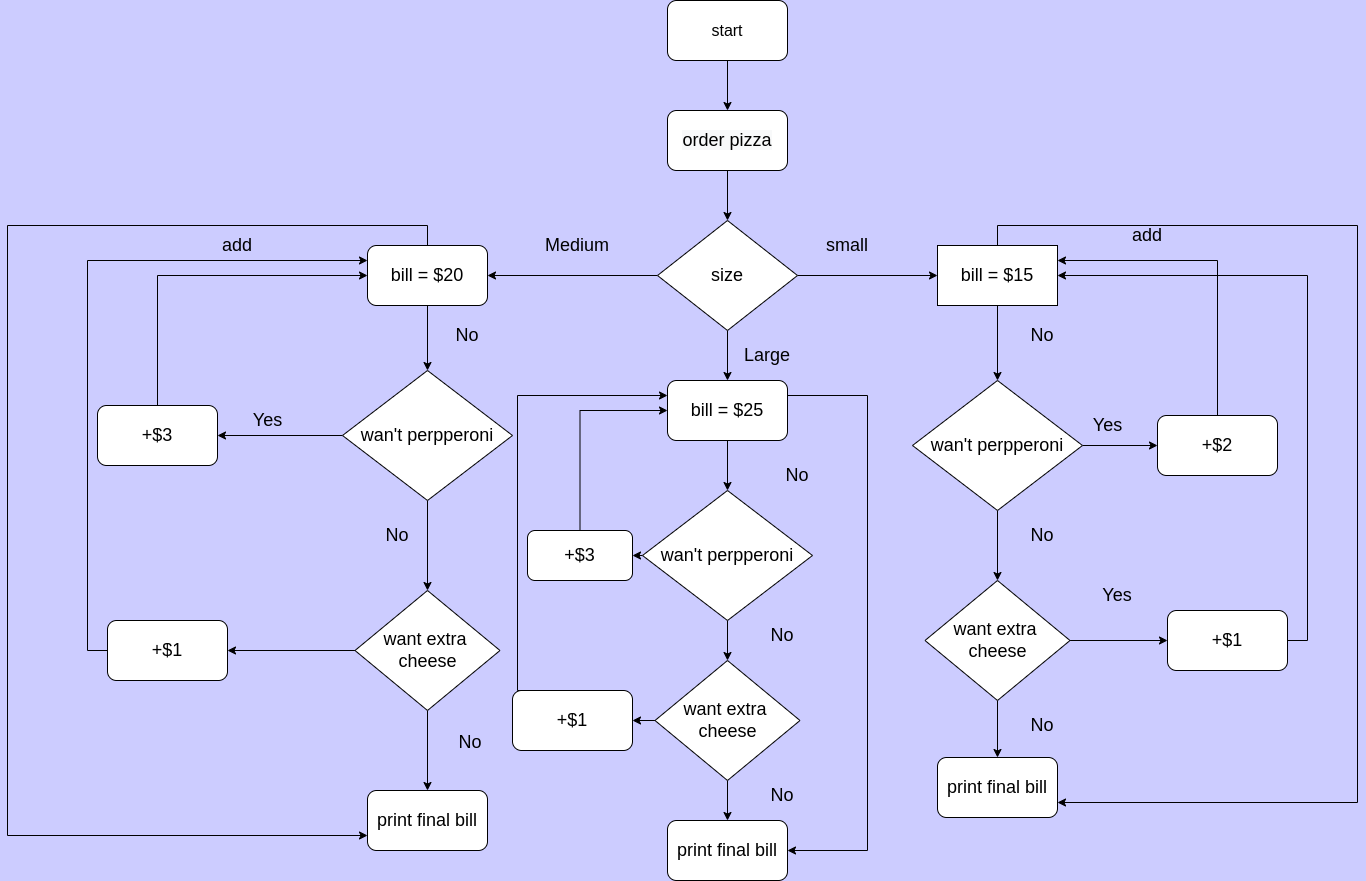

The diagram above was exported from draw.io. Its source (the exported page's mxGraphModel, read from the mxfile embedded in the PNG):
<mxGraphModel dx="2519" dy="773" grid="1" gridSize="10" guides="1" tooltips="1" connect="1" arrows="1" fold="1" page="1" pageScale="1" pageWidth="1169" pageHeight="827" background="#CCCCFF" math="0" shadow="0">
  <root>
    <mxCell id="0" />
    <mxCell id="1" parent="0" />
    <mxCell id="UfKmg79FkmUW0ETAi42f-9" style="edgeStyle=orthogonalEdgeStyle;rounded=0;orthogonalLoop=1;jettySize=auto;html=1;exitX=0.5;exitY=1;exitDx=0;exitDy=0;entryX=0.5;entryY=0;entryDx=0;entryDy=0;fontSize=18;" parent="1" source="UfKmg79FkmUW0ETAi42f-1" target="UfKmg79FkmUW0ETAi42f-6" edge="1">
      <mxGeometry relative="1" as="geometry" />
    </mxCell>
    <mxCell id="UfKmg79FkmUW0ETAi42f-1" value="&lt;font size=&quot;3&quot;&gt;start&lt;/font&gt;" style="rounded=1;whiteSpace=wrap;html=1;" parent="1" vertex="1">
      <mxGeometry x="510" y="70" width="120" height="60" as="geometry" />
    </mxCell>
    <mxCell id="UfKmg79FkmUW0ETAi42f-11" style="edgeStyle=orthogonalEdgeStyle;rounded=0;orthogonalLoop=1;jettySize=auto;html=1;exitX=0.5;exitY=1;exitDx=0;exitDy=0;entryX=0.5;entryY=0;entryDx=0;entryDy=0;fontSize=18;" parent="1" source="UfKmg79FkmUW0ETAi42f-6" target="UfKmg79FkmUW0ETAi42f-10" edge="1">
      <mxGeometry relative="1" as="geometry" />
    </mxCell>
    <mxCell id="UfKmg79FkmUW0ETAi42f-6" value="&lt;span style=&quot;color: rgb(0, 0, 0); font-family: Helvetica; font-size: 18px; font-style: normal; font-variant-ligatures: normal; font-variant-caps: normal; font-weight: 400; letter-spacing: normal; orphans: 2; text-align: center; text-indent: 0px; text-transform: none; widows: 2; word-spacing: 0px; -webkit-text-stroke-width: 0px; background-color: rgb(248, 249, 250); text-decoration-thickness: initial; text-decoration-style: initial; text-decoration-color: initial; float: none; display: inline !important;&quot;&gt;order pizza&lt;/span&gt;" style="rounded=1;whiteSpace=wrap;html=1;fontSize=18;" parent="1" vertex="1">
      <mxGeometry x="510" y="180" width="120" height="60" as="geometry" />
    </mxCell>
    <mxCell id="UfKmg79FkmUW0ETAi42f-13" value="" style="edgeStyle=orthogonalEdgeStyle;rounded=0;orthogonalLoop=1;jettySize=auto;html=1;fontSize=18;" parent="1" source="UfKmg79FkmUW0ETAi42f-10" target="UfKmg79FkmUW0ETAi42f-12" edge="1">
      <mxGeometry relative="1" as="geometry" />
    </mxCell>
    <mxCell id="UfKmg79FkmUW0ETAi42f-42" style="edgeStyle=orthogonalEdgeStyle;rounded=0;orthogonalLoop=1;jettySize=auto;html=1;exitX=0;exitY=0.5;exitDx=0;exitDy=0;entryX=1;entryY=0.5;entryDx=0;entryDy=0;fontSize=18;" parent="1" source="UfKmg79FkmUW0ETAi42f-10" target="UfKmg79FkmUW0ETAi42f-39" edge="1">
      <mxGeometry relative="1" as="geometry" />
    </mxCell>
    <mxCell id="UfKmg79FkmUW0ETAi42f-70" style="edgeStyle=orthogonalEdgeStyle;rounded=0;orthogonalLoop=1;jettySize=auto;html=1;exitX=0.5;exitY=1;exitDx=0;exitDy=0;fontSize=18;" parent="1" source="UfKmg79FkmUW0ETAi42f-10" target="UfKmg79FkmUW0ETAi42f-69" edge="1">
      <mxGeometry relative="1" as="geometry" />
    </mxCell>
    <mxCell id="UfKmg79FkmUW0ETAi42f-10" value="size" style="rhombus;whiteSpace=wrap;html=1;fontSize=18;" parent="1" vertex="1">
      <mxGeometry x="500" y="290" width="140" height="110" as="geometry" />
    </mxCell>
    <mxCell id="UfKmg79FkmUW0ETAi42f-16" value="" style="edgeStyle=orthogonalEdgeStyle;rounded=0;orthogonalLoop=1;jettySize=auto;html=1;fontSize=18;" parent="1" source="UfKmg79FkmUW0ETAi42f-12" target="UfKmg79FkmUW0ETAi42f-15" edge="1">
      <mxGeometry relative="1" as="geometry" />
    </mxCell>
    <mxCell id="UfKmg79FkmUW0ETAi42f-95" style="edgeStyle=orthogonalEdgeStyle;rounded=0;orthogonalLoop=1;jettySize=auto;html=1;exitX=0.5;exitY=0;exitDx=0;exitDy=0;entryX=1;entryY=0.75;entryDx=0;entryDy=0;fontSize=18;" parent="1" source="UfKmg79FkmUW0ETAi42f-12" target="UfKmg79FkmUW0ETAi42f-35" edge="1">
      <mxGeometry relative="1" as="geometry">
        <Array as="points">
          <mxPoint x="840" y="295" />
          <mxPoint x="1200" y="295" />
          <mxPoint x="1200" y="872" />
        </Array>
      </mxGeometry>
    </mxCell>
    <mxCell id="UfKmg79FkmUW0ETAi42f-12" value="bill = $15" style="whiteSpace=wrap;html=1;fontSize=18;" parent="1" vertex="1">
      <mxGeometry x="780" y="315" width="120" height="60" as="geometry" />
    </mxCell>
    <mxCell id="UfKmg79FkmUW0ETAi42f-14" value="small" style="text;html=1;strokeColor=none;fillColor=none;align=center;verticalAlign=middle;whiteSpace=wrap;rounded=0;fontSize=18;" parent="1" vertex="1">
      <mxGeometry x="660" y="300" width="60" height="30" as="geometry" />
    </mxCell>
    <mxCell id="UfKmg79FkmUW0ETAi42f-18" style="edgeStyle=orthogonalEdgeStyle;rounded=0;orthogonalLoop=1;jettySize=auto;html=1;exitX=1;exitY=0.5;exitDx=0;exitDy=0;fontSize=18;" parent="1" source="UfKmg79FkmUW0ETAi42f-15" target="UfKmg79FkmUW0ETAi42f-17" edge="1">
      <mxGeometry relative="1" as="geometry" />
    </mxCell>
    <mxCell id="UfKmg79FkmUW0ETAi42f-24" style="edgeStyle=orthogonalEdgeStyle;rounded=0;orthogonalLoop=1;jettySize=auto;html=1;exitX=0.5;exitY=1;exitDx=0;exitDy=0;entryX=0.5;entryY=0;entryDx=0;entryDy=0;fontSize=18;" parent="1" source="UfKmg79FkmUW0ETAi42f-15" target="UfKmg79FkmUW0ETAi42f-23" edge="1">
      <mxGeometry relative="1" as="geometry" />
    </mxCell>
    <mxCell id="UfKmg79FkmUW0ETAi42f-15" value="wan't perpperoni" style="rhombus;whiteSpace=wrap;html=1;fontSize=18;" parent="1" vertex="1">
      <mxGeometry x="755" y="450" width="170" height="130" as="geometry" />
    </mxCell>
    <mxCell id="UfKmg79FkmUW0ETAi42f-19" style="edgeStyle=orthogonalEdgeStyle;rounded=0;orthogonalLoop=1;jettySize=auto;html=1;exitX=0.5;exitY=0;exitDx=0;exitDy=0;entryX=1;entryY=0.25;entryDx=0;entryDy=0;fontSize=18;" parent="1" source="UfKmg79FkmUW0ETAi42f-17" target="UfKmg79FkmUW0ETAi42f-12" edge="1">
      <mxGeometry relative="1" as="geometry" />
    </mxCell>
    <mxCell id="UfKmg79FkmUW0ETAi42f-17" value="+$2" style="rounded=1;whiteSpace=wrap;html=1;fontSize=18;" parent="1" vertex="1">
      <mxGeometry x="1000" y="485" width="120" height="60" as="geometry" />
    </mxCell>
    <mxCell id="UfKmg79FkmUW0ETAi42f-20" value="add" style="text;html=1;strokeColor=none;fillColor=none;align=center;verticalAlign=middle;whiteSpace=wrap;rounded=0;fontSize=18;" parent="1" vertex="1">
      <mxGeometry x="960" y="290" width="60" height="30" as="geometry" />
    </mxCell>
    <mxCell id="UfKmg79FkmUW0ETAi42f-21" value="Yes" style="text;html=1;align=center;verticalAlign=middle;resizable=0;points=[];autosize=1;strokeColor=none;fillColor=none;fontSize=18;" parent="1" vertex="1">
      <mxGeometry x="930" y="480" width="40" height="30" as="geometry" />
    </mxCell>
    <mxCell id="UfKmg79FkmUW0ETAi42f-33" style="edgeStyle=orthogonalEdgeStyle;rounded=0;orthogonalLoop=1;jettySize=auto;html=1;exitX=1;exitY=0.5;exitDx=0;exitDy=0;entryX=0;entryY=0.5;entryDx=0;entryDy=0;fontSize=18;" parent="1" source="UfKmg79FkmUW0ETAi42f-23" target="UfKmg79FkmUW0ETAi42f-27" edge="1">
      <mxGeometry relative="1" as="geometry" />
    </mxCell>
    <mxCell id="UfKmg79FkmUW0ETAi42f-36" style="edgeStyle=orthogonalEdgeStyle;rounded=0;orthogonalLoop=1;jettySize=auto;html=1;exitX=0.5;exitY=1;exitDx=0;exitDy=0;fontSize=18;" parent="1" source="UfKmg79FkmUW0ETAi42f-23" target="UfKmg79FkmUW0ETAi42f-35" edge="1">
      <mxGeometry relative="1" as="geometry" />
    </mxCell>
    <mxCell id="UfKmg79FkmUW0ETAi42f-23" value="want extra &lt;br&gt;cheese" style="rhombus;whiteSpace=wrap;html=1;fontSize=18;" parent="1" vertex="1">
      <mxGeometry x="767.5" y="650" width="145" height="120" as="geometry" />
    </mxCell>
    <mxCell id="UfKmg79FkmUW0ETAi42f-29" style="edgeStyle=orthogonalEdgeStyle;rounded=0;orthogonalLoop=1;jettySize=auto;html=1;exitX=1;exitY=0.5;exitDx=0;exitDy=0;entryX=1;entryY=0.5;entryDx=0;entryDy=0;fontSize=18;" parent="1" source="UfKmg79FkmUW0ETAi42f-27" target="UfKmg79FkmUW0ETAi42f-12" edge="1">
      <mxGeometry relative="1" as="geometry" />
    </mxCell>
    <mxCell id="UfKmg79FkmUW0ETAi42f-27" value="+$1" style="rounded=1;whiteSpace=wrap;html=1;fontSize=18;" parent="1" vertex="1">
      <mxGeometry x="1010" y="680" width="120" height="60" as="geometry" />
    </mxCell>
    <mxCell id="UfKmg79FkmUW0ETAi42f-28" value="Yes" style="text;html=1;strokeColor=none;fillColor=none;align=center;verticalAlign=middle;whiteSpace=wrap;rounded=0;fontSize=18;" parent="1" vertex="1">
      <mxGeometry x="930" y="650" width="60" height="30" as="geometry" />
    </mxCell>
    <mxCell id="UfKmg79FkmUW0ETAi42f-31" value="No" style="text;html=1;strokeColor=none;fillColor=none;align=center;verticalAlign=middle;whiteSpace=wrap;rounded=0;fontSize=18;" parent="1" vertex="1">
      <mxGeometry x="855" y="590" width="60" height="30" as="geometry" />
    </mxCell>
    <mxCell id="UfKmg79FkmUW0ETAi42f-32" value="No" style="text;html=1;strokeColor=none;fillColor=none;align=center;verticalAlign=middle;whiteSpace=wrap;rounded=0;fontSize=18;" parent="1" vertex="1">
      <mxGeometry x="855" y="390" width="60" height="30" as="geometry" />
    </mxCell>
    <mxCell id="UfKmg79FkmUW0ETAi42f-35" value="print final bill" style="rounded=1;whiteSpace=wrap;html=1;fontSize=18;" parent="1" vertex="1">
      <mxGeometry x="780" y="827" width="120" height="60" as="geometry" />
    </mxCell>
    <mxCell id="UfKmg79FkmUW0ETAi42f-37" value="No" style="text;html=1;strokeColor=none;fillColor=none;align=center;verticalAlign=middle;whiteSpace=wrap;rounded=0;fontSize=18;" parent="1" vertex="1">
      <mxGeometry x="855" y="780" width="60" height="30" as="geometry" />
    </mxCell>
    <mxCell id="UfKmg79FkmUW0ETAi42f-47" style="edgeStyle=orthogonalEdgeStyle;rounded=0;orthogonalLoop=1;jettySize=auto;html=1;exitX=0.5;exitY=1;exitDx=0;exitDy=0;entryX=0.5;entryY=0;entryDx=0;entryDy=0;fontSize=18;" parent="1" source="UfKmg79FkmUW0ETAi42f-39" target="UfKmg79FkmUW0ETAi42f-46" edge="1">
      <mxGeometry relative="1" as="geometry" />
    </mxCell>
    <mxCell id="UfKmg79FkmUW0ETAi42f-94" style="edgeStyle=orthogonalEdgeStyle;rounded=0;orthogonalLoop=1;jettySize=auto;html=1;exitX=0.5;exitY=0;exitDx=0;exitDy=0;entryX=0;entryY=0.75;entryDx=0;entryDy=0;fontSize=18;" parent="1" source="UfKmg79FkmUW0ETAi42f-39" target="UfKmg79FkmUW0ETAi42f-64" edge="1">
      <mxGeometry relative="1" as="geometry">
        <Array as="points">
          <mxPoint x="270" y="295" />
          <mxPoint x="-150" y="295" />
          <mxPoint x="-150" y="905" />
        </Array>
      </mxGeometry>
    </mxCell>
    <mxCell id="UfKmg79FkmUW0ETAi42f-39" value="bill = $20" style="rounded=1;whiteSpace=wrap;html=1;fontSize=18;" parent="1" vertex="1">
      <mxGeometry x="210" y="315" width="120" height="60" as="geometry" />
    </mxCell>
    <mxCell id="UfKmg79FkmUW0ETAi42f-43" value="Medium" style="text;html=1;strokeColor=none;fillColor=none;align=center;verticalAlign=middle;whiteSpace=wrap;rounded=0;fontSize=18;" parent="1" vertex="1">
      <mxGeometry x="390" y="300" width="60" height="30" as="geometry" />
    </mxCell>
    <mxCell id="UfKmg79FkmUW0ETAi42f-49" style="edgeStyle=orthogonalEdgeStyle;rounded=0;orthogonalLoop=1;jettySize=auto;html=1;exitX=0;exitY=0.5;exitDx=0;exitDy=0;fontSize=18;" parent="1" source="UfKmg79FkmUW0ETAi42f-46" target="UfKmg79FkmUW0ETAi42f-48" edge="1">
      <mxGeometry relative="1" as="geometry" />
    </mxCell>
    <mxCell id="UfKmg79FkmUW0ETAi42f-58" style="edgeStyle=orthogonalEdgeStyle;rounded=0;orthogonalLoop=1;jettySize=auto;html=1;exitX=0.5;exitY=1;exitDx=0;exitDy=0;fontSize=18;" parent="1" source="UfKmg79FkmUW0ETAi42f-46" target="UfKmg79FkmUW0ETAi42f-56" edge="1">
      <mxGeometry relative="1" as="geometry" />
    </mxCell>
    <mxCell id="UfKmg79FkmUW0ETAi42f-46" value="wan't perpperoni" style="rhombus;whiteSpace=wrap;html=1;fontSize=18;" parent="1" vertex="1">
      <mxGeometry x="185" y="440" width="170" height="130" as="geometry" />
    </mxCell>
    <mxCell id="UfKmg79FkmUW0ETAi42f-52" style="edgeStyle=orthogonalEdgeStyle;rounded=0;orthogonalLoop=1;jettySize=auto;html=1;exitX=0.5;exitY=0;exitDx=0;exitDy=0;entryX=0;entryY=0.5;entryDx=0;entryDy=0;fontSize=18;" parent="1" source="UfKmg79FkmUW0ETAi42f-48" target="UfKmg79FkmUW0ETAi42f-39" edge="1">
      <mxGeometry relative="1" as="geometry" />
    </mxCell>
    <mxCell id="UfKmg79FkmUW0ETAi42f-48" value="+$3" style="rounded=1;whiteSpace=wrap;html=1;fontSize=18;" parent="1" vertex="1">
      <mxGeometry x="-60" y="475" width="120" height="60" as="geometry" />
    </mxCell>
    <mxCell id="UfKmg79FkmUW0ETAi42f-53" value="add" style="text;html=1;strokeColor=none;fillColor=none;align=center;verticalAlign=middle;whiteSpace=wrap;rounded=0;fontSize=18;" parent="1" vertex="1">
      <mxGeometry x="50" y="300" width="60" height="30" as="geometry" />
    </mxCell>
    <mxCell id="UfKmg79FkmUW0ETAi42f-54" value="No" style="text;html=1;strokeColor=none;fillColor=none;align=center;verticalAlign=middle;whiteSpace=wrap;rounded=0;fontSize=18;" parent="1" vertex="1">
      <mxGeometry x="280" y="390" width="60" height="30" as="geometry" />
    </mxCell>
    <mxCell id="UfKmg79FkmUW0ETAi42f-55" value="Yes" style="text;html=1;align=center;verticalAlign=middle;resizable=0;points=[];autosize=1;strokeColor=none;fillColor=none;fontSize=18;" parent="1" vertex="1">
      <mxGeometry x="90" y="475" width="40" height="30" as="geometry" />
    </mxCell>
    <mxCell id="UfKmg79FkmUW0ETAi42f-62" style="edgeStyle=orthogonalEdgeStyle;rounded=0;orthogonalLoop=1;jettySize=auto;html=1;exitX=0;exitY=0.5;exitDx=0;exitDy=0;fontSize=18;" parent="1" source="UfKmg79FkmUW0ETAi42f-56" target="UfKmg79FkmUW0ETAi42f-61" edge="1">
      <mxGeometry relative="1" as="geometry" />
    </mxCell>
    <mxCell id="UfKmg79FkmUW0ETAi42f-65" style="edgeStyle=orthogonalEdgeStyle;rounded=0;orthogonalLoop=1;jettySize=auto;html=1;exitX=0.5;exitY=1;exitDx=0;exitDy=0;fontSize=18;" parent="1" source="UfKmg79FkmUW0ETAi42f-56" target="UfKmg79FkmUW0ETAi42f-64" edge="1">
      <mxGeometry relative="1" as="geometry" />
    </mxCell>
    <mxCell id="UfKmg79FkmUW0ETAi42f-56" value="want extra &lt;br&gt;cheese" style="rhombus;whiteSpace=wrap;html=1;fontSize=18;" parent="1" vertex="1">
      <mxGeometry x="197.5" y="660" width="145" height="120" as="geometry" />
    </mxCell>
    <mxCell id="UfKmg79FkmUW0ETAi42f-59" value="No" style="text;html=1;strokeColor=none;fillColor=none;align=center;verticalAlign=middle;whiteSpace=wrap;rounded=0;fontSize=18;" parent="1" vertex="1">
      <mxGeometry x="210" y="590" width="60" height="30" as="geometry" />
    </mxCell>
    <mxCell id="UfKmg79FkmUW0ETAi42f-63" style="edgeStyle=orthogonalEdgeStyle;rounded=0;orthogonalLoop=1;jettySize=auto;html=1;exitX=0;exitY=0.5;exitDx=0;exitDy=0;entryX=0;entryY=0.25;entryDx=0;entryDy=0;fontSize=18;" parent="1" source="UfKmg79FkmUW0ETAi42f-61" target="UfKmg79FkmUW0ETAi42f-39" edge="1">
      <mxGeometry relative="1" as="geometry">
        <Array as="points">
          <mxPoint x="-70" y="720" />
          <mxPoint x="-70" y="330" />
        </Array>
      </mxGeometry>
    </mxCell>
    <mxCell id="UfKmg79FkmUW0ETAi42f-61" value="+$1" style="rounded=1;whiteSpace=wrap;html=1;fontSize=18;" parent="1" vertex="1">
      <mxGeometry x="-50" y="690" width="120" height="60" as="geometry" />
    </mxCell>
    <mxCell id="UfKmg79FkmUW0ETAi42f-64" value="print final bill" style="rounded=1;whiteSpace=wrap;html=1;fontSize=18;" parent="1" vertex="1">
      <mxGeometry x="210" y="860" width="120" height="60" as="geometry" />
    </mxCell>
    <mxCell id="UfKmg79FkmUW0ETAi42f-66" value="No" style="text;html=1;strokeColor=none;fillColor=none;align=center;verticalAlign=middle;whiteSpace=wrap;rounded=0;fontSize=18;" parent="1" vertex="1">
      <mxGeometry x="282.5" y="797" width="60" height="30" as="geometry" />
    </mxCell>
    <mxCell id="UfKmg79FkmUW0ETAi42f-74" style="edgeStyle=orthogonalEdgeStyle;rounded=0;orthogonalLoop=1;jettySize=auto;html=1;exitX=0.5;exitY=1;exitDx=0;exitDy=0;entryX=0.5;entryY=0;entryDx=0;entryDy=0;fontSize=18;" parent="1" source="UfKmg79FkmUW0ETAi42f-69" target="UfKmg79FkmUW0ETAi42f-73" edge="1">
      <mxGeometry relative="1" as="geometry" />
    </mxCell>
    <mxCell id="UfKmg79FkmUW0ETAi42f-93" style="edgeStyle=orthogonalEdgeStyle;rounded=0;orthogonalLoop=1;jettySize=auto;html=1;exitX=1;exitY=0.25;exitDx=0;exitDy=0;entryX=1;entryY=0.5;entryDx=0;entryDy=0;fontSize=18;" parent="1" source="UfKmg79FkmUW0ETAi42f-69" target="UfKmg79FkmUW0ETAi42f-80" edge="1">
      <mxGeometry relative="1" as="geometry">
        <Array as="points">
          <mxPoint x="710" y="465" />
          <mxPoint x="710" y="920" />
        </Array>
      </mxGeometry>
    </mxCell>
    <mxCell id="UfKmg79FkmUW0ETAi42f-69" value="bill = $25" style="rounded=1;whiteSpace=wrap;html=1;fontSize=18;" parent="1" vertex="1">
      <mxGeometry x="510" y="450" width="120" height="60" as="geometry" />
    </mxCell>
    <mxCell id="UfKmg79FkmUW0ETAi42f-71" value="Large" style="text;html=1;strokeColor=none;fillColor=none;align=center;verticalAlign=middle;whiteSpace=wrap;rounded=0;fontSize=18;" parent="1" vertex="1">
      <mxGeometry x="580" y="410" width="60" height="30" as="geometry" />
    </mxCell>
    <mxCell id="UfKmg79FkmUW0ETAi42f-79" style="edgeStyle=orthogonalEdgeStyle;rounded=0;orthogonalLoop=1;jettySize=auto;html=1;exitX=0.5;exitY=1;exitDx=0;exitDy=0;entryX=0.5;entryY=0;entryDx=0;entryDy=0;fontSize=18;" parent="1" source="UfKmg79FkmUW0ETAi42f-73" target="UfKmg79FkmUW0ETAi42f-78" edge="1">
      <mxGeometry relative="1" as="geometry" />
    </mxCell>
    <mxCell id="UfKmg79FkmUW0ETAi42f-89" style="edgeStyle=orthogonalEdgeStyle;rounded=0;orthogonalLoop=1;jettySize=auto;html=1;exitX=0;exitY=0.5;exitDx=0;exitDy=0;entryX=1;entryY=0.5;entryDx=0;entryDy=0;fontSize=18;" parent="1" source="UfKmg79FkmUW0ETAi42f-73" target="UfKmg79FkmUW0ETAi42f-86" edge="1">
      <mxGeometry relative="1" as="geometry" />
    </mxCell>
    <mxCell id="UfKmg79FkmUW0ETAi42f-73" value="wan't perpperoni" style="rhombus;whiteSpace=wrap;html=1;fontSize=18;" parent="1" vertex="1">
      <mxGeometry x="485" y="560" width="170" height="130" as="geometry" />
    </mxCell>
    <mxCell id="UfKmg79FkmUW0ETAi42f-81" style="edgeStyle=orthogonalEdgeStyle;rounded=0;orthogonalLoop=1;jettySize=auto;html=1;exitX=0.5;exitY=1;exitDx=0;exitDy=0;fontSize=18;" parent="1" source="UfKmg79FkmUW0ETAi42f-78" target="UfKmg79FkmUW0ETAi42f-80" edge="1">
      <mxGeometry relative="1" as="geometry" />
    </mxCell>
    <mxCell id="UfKmg79FkmUW0ETAi42f-88" style="edgeStyle=orthogonalEdgeStyle;rounded=0;orthogonalLoop=1;jettySize=auto;html=1;exitX=0;exitY=0.5;exitDx=0;exitDy=0;fontSize=18;" parent="1" source="UfKmg79FkmUW0ETAi42f-78" target="UfKmg79FkmUW0ETAi42f-87" edge="1">
      <mxGeometry relative="1" as="geometry" />
    </mxCell>
    <mxCell id="UfKmg79FkmUW0ETAi42f-78" value="want extra &lt;br&gt;cheese" style="rhombus;whiteSpace=wrap;html=1;fontSize=18;" parent="1" vertex="1">
      <mxGeometry x="497.5" y="730" width="145" height="120" as="geometry" />
    </mxCell>
    <mxCell id="UfKmg79FkmUW0ETAi42f-80" value="print final bill" style="rounded=1;whiteSpace=wrap;html=1;fontSize=18;" parent="1" vertex="1">
      <mxGeometry x="510" y="890" width="120" height="60" as="geometry" />
    </mxCell>
    <mxCell id="UfKmg79FkmUW0ETAi42f-82" value="No" style="text;html=1;strokeColor=none;fillColor=none;align=center;verticalAlign=middle;whiteSpace=wrap;rounded=0;fontSize=18;" parent="1" vertex="1">
      <mxGeometry x="595" y="850" width="60" height="30" as="geometry" />
    </mxCell>
    <mxCell id="UfKmg79FkmUW0ETAi42f-83" value="No" style="text;html=1;strokeColor=none;fillColor=none;align=center;verticalAlign=middle;whiteSpace=wrap;rounded=0;fontSize=18;" parent="1" vertex="1">
      <mxGeometry x="595" y="690" width="60" height="30" as="geometry" />
    </mxCell>
    <mxCell id="UfKmg79FkmUW0ETAi42f-84" value="No" style="text;html=1;strokeColor=none;fillColor=none;align=center;verticalAlign=middle;whiteSpace=wrap;rounded=0;fontSize=18;" parent="1" vertex="1">
      <mxGeometry x="610" y="530" width="60" height="30" as="geometry" />
    </mxCell>
    <mxCell id="UfKmg79FkmUW0ETAi42f-91" style="edgeStyle=orthogonalEdgeStyle;rounded=0;orthogonalLoop=1;jettySize=auto;html=1;exitX=0.5;exitY=0;exitDx=0;exitDy=0;entryX=0;entryY=0.5;entryDx=0;entryDy=0;fontSize=18;" parent="1" source="UfKmg79FkmUW0ETAi42f-86" target="UfKmg79FkmUW0ETAi42f-69" edge="1">
      <mxGeometry relative="1" as="geometry" />
    </mxCell>
    <mxCell id="UfKmg79FkmUW0ETAi42f-86" value="+$3" style="rounded=1;whiteSpace=wrap;html=1;fontSize=18;" parent="1" vertex="1">
      <mxGeometry x="370" y="600" width="105" height="50" as="geometry" />
    </mxCell>
    <mxCell id="UfKmg79FkmUW0ETAi42f-92" style="edgeStyle=orthogonalEdgeStyle;rounded=0;orthogonalLoop=1;jettySize=auto;html=1;exitX=0.5;exitY=0;exitDx=0;exitDy=0;entryX=0;entryY=0.25;entryDx=0;entryDy=0;fontSize=18;" parent="1" source="UfKmg79FkmUW0ETAi42f-87" target="UfKmg79FkmUW0ETAi42f-69" edge="1">
      <mxGeometry relative="1" as="geometry">
        <Array as="points">
          <mxPoint x="360" y="760" />
          <mxPoint x="360" y="465" />
        </Array>
      </mxGeometry>
    </mxCell>
    <mxCell id="UfKmg79FkmUW0ETAi42f-87" value="+$1" style="rounded=1;whiteSpace=wrap;html=1;fontSize=18;" parent="1" vertex="1">
      <mxGeometry x="355" y="760" width="120" height="60" as="geometry" />
    </mxCell>
  </root>
</mxGraphModel>